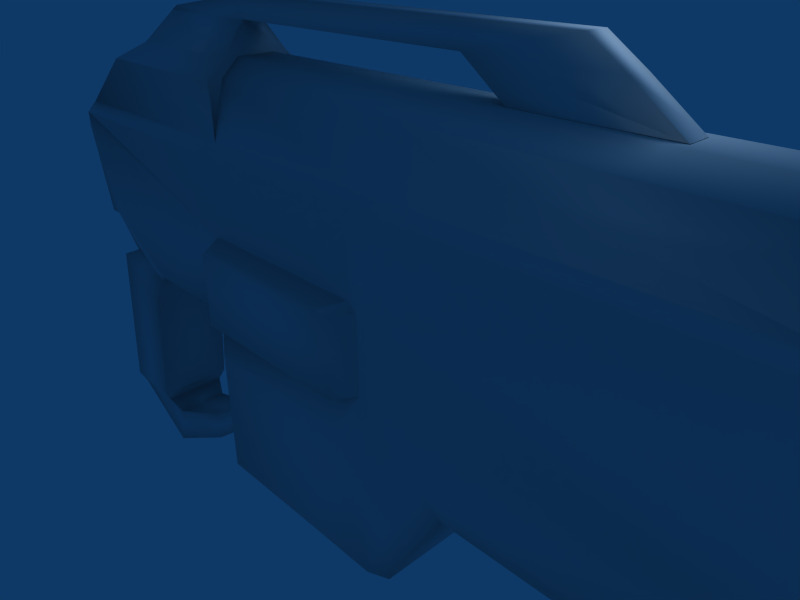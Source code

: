 # Source: newblaster.blend  (saved by Blender 2.49.0; exported with 4.5.12 LTS)
import bpy
from mathutils import Matrix  # noqa: F401  (used for matrix-valued properties, if any)

bpy.ops.wm.read_factory_settings(use_empty=True)
scene = bpy.context.scene
scene.name = 'Scene'

# ---- collections
col_collection_1 = bpy.data.collections.new('Collection 1'); scene.collection.children.link(col_collection_1)

# ---- materials (node trees are filled in below, after node groups)
mat_material = bpy.data.materials.new('Material')
mat_material.alpha_threshold = 0.0
mat_material.roughness = 0.5
mat_material.line_color = (0.0, 0.0, 0.0, 1.0)

# ---- material node trees

# ---- world
world_world = bpy.data.worlds.new('World'); scene.world = world_world
world_world.color = (0.05656, 0.2208, 0.4)
world_world.use_sun_shadow = False
world_world.sun_shadow_jitter_overblur = 0.0
world_world.cycles.sampling_method = 'MANUAL'
world_world.cycles.sample_map_resolution = 256

# ---- cameras
cam_camera = bpy.data.cameras.new('Camera')
cam_camera.passepartout_alpha = 0.2
cam_camera.clip_end = 100.0
cam_camera.lens = 35.0
cam_camera.ortho_scale = 7.314
cam_camera.show_passepartout = False
cam_camera.show_safe_areas = True
cam_camera.dof.focus_distance = 0.0
cam_camera.dof.aperture_fstop = 128.0

# ---- lights
light_spot = bpy.data.lights.new('Spot', 'POINT')
light_spot.transmission_factor = 0.0
light_spot.cutoff_distance = 30.0
light_spot.energy = 100.0
light_spot.shadow_buffer_clip_start = 1.001
light_spot.shadow_soft_size = 1.0
light_spot.shadow_maximum_resolution = 0.006
light_spot.use_absolute_resolution = True
light_spot.cycles.use_multiple_importance_sampling = False

# ---- meshes
me_cube_001 = bpy.data.meshes.new('Cube.001')
me_cube_001.from_pydata([(-6.546, -0.7239, 2.396), (-6.546, 0.7725, 2.396), (-5.493, -0.7239, 3.18), (-5.493, 0.7725, 3.18)], [], [(1, 0, 2, 3)])
me_cube_001.polygons.foreach_set('use_smooth', [True] * 1)
_uv = me_cube_001.uv_layers.new(name='UVTex')
_uv.uv.foreach_set('vector', [1.0, 1.0, 1.0, 0.0, 0.0, 0.0, 0.0, 1.0])
me_cube_001.materials.append(mat_material)
me_cube_001.use_remesh_preserve_volume = False
me_cube_001.use_remesh_preserve_attributes = False
me_cube_001.use_mirror_vertex_groups = False
me_cube_001.update()
me_cube = bpy.data.meshes.new('Cube')
me_cube.from_pydata([(8.371, 1.024, 0.1951), (6.371, 1.024, -0.4349), (6.371, -0.9757, -0.4349), (8.371, -0.9757, 0.1951), (8.371, 1.024, 2.195), (6.371, 1.024, 2.195), (6.371, -0.9757, 2.195), (8.371, -0.9757, 2.195), (8.371, -0.8117, 2.366), (6.371, -0.8117, 2.366), (6.371, 0.8603, 2.366), (8.371, 0.8603, 2.366), (6.371, 1.024, -1.354), (6.371, -0.9757, -1.354), (6.135, -0.9757, -1.603), (6.135, 1.024, -1.603), (2.237, 1.024, -1.603), (2.237, -0.9757, -1.603), (0.7279, -0.9757, -0.4267), (0.7279, 1.024, -0.4267), (0.7279, 1.024, 0.825), (0.7279, -0.9757, 0.825), (0.5573, -0.9757, 0.9431), (0.5573, 1.024, 0.9431), (-2.501, -0.9757, 0.9431), (-2.501, 1.024, 0.9431), (-2.658, -0.9757, 0.825), (-2.658, 1.024, 0.825), (-2.658, 1.024, -0.4255), (-2.658, -0.9757, -0.4255), (-4.632, 1.024, -0.4255), (-4.632, -0.9757, -0.4255), (-6.047, -0.9757, 0.419), (-6.047, 1.024, 0.419), (-6.276, 1.024, 0.419), (-6.276, -0.9757, 0.419), (-6.618, -0.9757, 1.948), (-6.618, 1.024, 1.948), (-6.618, -0.9757, 2.199), (1.874, 1.024, -1.328), (1.874, -0.9757, -1.328), (6.371, 1.024, 0.8801), (8.371, 1.024, 1.195), (6.371, -0.9757, 0.8801), (8.371, -0.9757, 1.195), (0.7842, -0.9757, 2.195), (0.7842, -0.8117, 2.366), (0.7842, 1.024, 2.195), (0.7842, 0.8603, 2.366), (0.5858, -0.9757, 2.195), (0.5858, -0.8117, 2.366), (0.5858, 0.8603, 2.366), (0.5858, 1.024, 2.195), (-2.55, -0.9757, 2.195), (-2.55, -0.8117, 2.366), (-2.55, 0.8603, 2.366), (-2.55, 1.024, 2.195), (-6.619, -0.9757, 2.195), (-6.619, -0.8117, 2.366), (-6.618, 1.024, 2.197), (-6.619, 0.8603, 2.366), (0.4946, -1.327, -0.4248), (0.4946, -1.327, 0.773), (0.3475, -1.327, 0.8749), (-2.29, -1.327, 0.8749), (-2.425, -1.327, 0.773), (-2.425, -1.327, -0.4238), (0.4358, 2.126, -0.429), (0.4358, 2.126, 0.7599), (0.2946, 2.126, 0.8577), (-2.236, 2.126, 0.8577), (-2.367, 2.126, 0.7599), (-2.367, 2.126, -0.428), (0.2845, 2.219, 0.6349), (0.2845, 2.219, -0.4258), (0.1585, 2.219, 0.7221), (-2.099, 2.219, 0.7221), (-2.216, 2.219, 0.6349), (-2.216, 2.219, -0.4249), (0.1984, 2.219, 0.5672), (0.1984, 2.219, -0.4206), (0.0811, 2.219, 0.6485), (-2.022, 2.219, 0.6485), (-2.13, 2.219, 0.5672), (-2.13, 2.219, -0.4197), (-2.55, 0.6285, 3.249), (-2.55, -0.5799, 3.249), (0.5858, 0.6285, 3.249), (0.5858, -0.5799, 3.249), (0.7842, 0.6285, 3.249), (0.7842, -0.5799, 3.249), (5.921, 0.6285, 3.253), (5.921, -0.5799, 3.253), (5.682, -0.2839, 3.518), (5.682, 0.3325, 3.518), (0.7842, -0.2839, 3.523), (0.7842, 0.3325, 3.523), (0.5858, -0.2839, 3.523), (0.5858, 0.3325, 3.523), (-2.55, -0.2839, 3.523), (-2.55, 0.3325, 3.523), (-5.443, -0.8117, 3.242), (-5.443, 0.8603, 3.242), (-2.55, 0.8603, 3.242), (-2.55, -0.8117, 3.242), (-2.55, -0.5096, 3.53), (-2.55, 0.5582, 3.53), (-4.889, 0.5582, 3.53), (-4.889, -0.5096, 3.53), (-4.556, -0.1433, 4.014), (-4.556, 0.1919, 4.014), (-2.55, 0.1919, 4.014), (-2.55, -0.1433, 4.014), (-2.55, -0.1433, 4.359), (-2.55, 0.1919, 4.359), (-4.414, 0.1919, 4.087), (-4.414, -0.1433, 4.087), (1.644, 0.1919, 4.359), (1.644, -0.1433, 4.359), (1.644, -0.1433, 4.014), (1.644, 0.1919, 4.014), (3.71, 0.1919, 4.014), (3.71, -0.1433, 4.014), (3.209, -0.1433, 4.359), (3.209, 0.1919, 4.359), (4.366, -0.1433, 3.523), (4.366, 0.1919, 3.523), (2.3, 0.1919, 3.523), (2.3, -0.1433, 3.523), (0.4965, 1.324, -0.9158), (-2.239, 1.324, -0.9146), (0.4965, -1.275, -0.9158), (-2.239, -1.275, -0.9146), (1.643, -1.275, -1.817), (2.006, -1.275, -2.092), (1.643, 1.324, -1.817), (2.006, 1.324, -2.092), (1.585, 1.324, -2.873), (1.119, 1.324, -3.077), (1.585, -1.275, -2.873), (1.119, -1.275, -3.077), (-2.254, -1.275, -3.065), (-0.07809, -1.275, -3.066), (-2.254, 1.324, -3.065), (-0.0781, 1.324, -3.066), (-0.07916, 0.9582, -3.317), (-2.255, 0.9582, -3.316), (-0.07916, -0.9096, -3.317), (-2.255, -0.9096, -3.316), (1.118, -0.9096, -3.329), (1.118, 0.9582, -3.329), (-5.722, 0.5491, -1.054), (-6.586, 0.5491, -0.6111), (-6.586, -0.5004, -0.6111), (-5.722, -0.5004, -1.054), (-5.708, 0.7269, -1.316), (-5.708, -0.6783, -1.316), (-6.823, -0.6783, -0.7229), (-6.823, 0.7269, -0.7229), (-6.033, 0.7269, -3.702), (-7.236, 0.7269, -3.701), (-7.236, -0.6783, -3.701), (-6.033, -0.6783, -3.702), (-6.033, -0.6783, -3.702), (-6.033, 0.7269, -3.702), (-7.236, -0.6783, -3.701), (-7.236, 0.7269, -3.701), (-6.116, 0.624, -3.914), (-7.149, 0.624, -3.911), (-7.149, -0.5754, -3.911), (-6.116, -0.5754, -3.914), (-5.866, -0.4702, -4.157), (-5.866, 0.5188, -4.157), (-6.032, -0.4702, -4.955), (-6.032, 0.5188, -4.955), (-4.582, 0.372, -4.242), (-4.582, -0.3234, -4.242), (-4.58, 0.372, -3.669), (-4.58, -0.3234, -3.669), (-2.875, 0.372, -2.386), (-2.876, 0.372, -2.959), (-2.876, -0.3234, -2.959), (-2.875, -0.3234, -2.386), (-2.256, 0.372, -2.386), (-2.258, 0.372, -2.959), (-2.258, -0.3234, -2.959), (-2.256, -0.3234, -2.386), (-5.493, 0.7725, 3.18), (-5.493, -0.7239, 3.18), (-6.546, 0.7725, 2.396), (-6.546, -0.7239, 2.396), (-6.506, -0.7239, 2.343), (-6.506, 0.7725, 2.343), (-5.454, -0.7239, 3.127), (-5.454, 0.7725, 3.127), (9.029, -0.2504, 0.4527), (9.029, -0.4528, 0.2502), (9.029, -0.527, -0.0264), (9.029, -0.4528, -0.303), (9.029, -0.2504, -0.5054), (9.029, 0.02621, -0.5796), (9.029, 0.3028, -0.5054), (9.029, 0.5053, -0.303), (9.029, 0.5794, -0.0264), (9.029, 0.5053, 0.2502), (9.029, 0.3028, 0.4527), (9.029, 0.02621, 0.5268), (6.321, -0.2504, 0.4527), (6.321, -0.4528, 0.2502), (6.321, -0.527, -0.0264), (6.321, -0.4528, -0.303), (6.321, -0.2504, -0.5054), (6.321, 0.02621, -0.5796), (6.321, 0.3028, -0.5054), (6.321, 0.5053, -0.303), (6.321, 0.5794, -0.0264), (6.321, 0.5053, 0.2502), (6.321, 0.3028, 0.4527), (6.321, 0.02621, 0.5268), (-4.184, -0.1113, -0.4303), (-4.184, -0.1113, -0.7134), (-3.901, -0.1113, -0.7134), (-3.901, -0.1113, -0.4303), (-4.184, 0.1718, -0.4303), (-4.184, 0.1718, -0.7134), (-3.901, 0.1718, -0.7134), (-3.901, 0.1718, -0.4303), (-3.72, 0.1121, -1.193), (-3.864, 0.1121, -1.269), (-3.72, -0.05159, -1.193), (-3.864, -0.05159, -1.269), (-1.97, 5.622, -0.3171), (-1.878, 5.622, 0.591), (-1.97, 5.622, 0.522), (-0.2517, 5.556, 0.591), (-0.1519, 5.556, 0.522), (-0.1519, 5.556, -0.3178), (-2.13, 5.447, -0.4197), (-2.022, 5.447, 0.6485), (-2.13, 5.447, 0.5672), (-2.13, 5.032, -0.4197), (-2.13, 5.032, 0.5672), (-2.022, 5.032, 0.6485), (-2.13, 4.808, -0.4197), (-2.022, 4.808, 0.6485), (-2.13, 4.808, 0.5672), (-2.13, 4.04, -0.4197), (-2.13, 4.04, 0.5672), (-2.022, 4.04, 0.6485), (-0.1087, 5.369, 0.6485), (0.008577, 5.369, 0.5672), (0.008577, 5.369, -0.4206), (-0.1087, 4.998, 0.6485), (0.008577, 4.998, 0.5672), (0.008577, 4.998, -0.4206), (-0.2296, 4.73, 0.6485), (-0.1122, 4.73, -0.4206), (-0.1122, 4.73, 0.5672), (-0.2296, 4.031, 0.6485), (-0.1122, 4.031, 0.5672), (-0.1122, 4.031, -0.4206), (-2.13, 3.634, -0.4197), (-2.13, 3.634, 0.5672), (-2.022, 3.634, 0.6485), (0.0811, 3.634, 0.6485), (0.1984, 3.634, -0.4206), (0.1984, 3.634, 0.5672), (-2.13, 2.219, -0.4197), (-2.13, 2.219, 0.5672), (-2.022, 2.219, 0.6485), (0.0811, 2.219, 0.6485), (0.1984, 2.219, -0.4206), (0.1984, 2.219, 0.5672)], [], [(0, 3, 2, 1), (7, 8, 9, 6), (4, 11, 8, 7), (5, 10, 11, 4), (11, 10, 9, 8), (1, 2, 13, 12), (12, 13, 14, 15), (15, 14, 17, 16), (28, 29, 31, 30), (33, 32, 35, 34), (34, 35, 36, 37), (37, 36, 38, 59), (12, 15, 16, 39), (13, 40, 17, 14), (1, 12, 39, 19), (2, 18, 40, 13), (42, 0, 1, 41), (5, 4, 42, 41), (1, 19, 20, 41), (0, 42, 44, 3), (6, 43, 44, 7), (2, 3, 44, 43), (42, 4, 7, 44), (2, 43, 21, 18), (27, 28, 30, 33), (33, 34, 37), (27, 33, 37), (25, 27, 37, 59), (26, 32, 31, 29), (32, 36, 35), (26, 36, 32), (24, 38, 36, 26), (9, 46, 45, 6), (5, 47, 48, 10), (46, 50, 49, 45), (47, 52, 51, 48), (50, 54, 53, 49), (52, 56, 55, 51), (54, 58, 57, 53), (56, 59, 60, 55), (5, 41, 20, 47), (20, 23, 52, 47), (23, 25, 56, 52), (25, 59, 56), (38, 58, 60, 59), (6, 45, 21, 43), (21, 45, 49, 22), (22, 49, 53, 24), (24, 53, 57), (18, 21, 62, 61), (22, 63, 62, 21), (24, 64, 63, 22), (24, 26, 65, 64), (26, 29, 66, 65), (62, 63, 64, 65), (61, 62, 65, 66), (20, 19, 67, 68), (20, 68, 69, 23), (23, 69, 70, 25), (27, 25, 70, 71), (28, 27, 71, 72), (68, 67, 74, 73), (68, 73, 75, 69), (69, 75, 76, 70), (71, 70, 76, 77), (72, 71, 77, 78), (73, 74, 80, 79), (73, 79, 81, 75), (75, 81, 82, 76), (77, 76, 82, 83), (78, 77, 83, 84), (18, 61, 66, 29), (19, 28, 72, 67), (72, 78, 84), (67, 80, 74), (67, 72, 84, 80), (54, 86, 85, 55), (55, 85, 87, 51), (50, 88, 86, 54), (51, 87, 89, 48), (46, 90, 88, 50), (48, 89, 91, 10), (9, 92, 90, 46), (10, 91, 92, 9), (91, 94, 93, 92), (92, 93, 95, 90), (89, 96, 94, 91), (90, 95, 97, 88), (87, 98, 96, 89), (88, 97, 99, 86), (85, 100, 98, 87), (86, 99, 100, 85), (94, 96, 95, 93), (96, 98, 97, 95), (98, 100, 99, 97), (60, 102, 103, 55), (54, 104, 101, 58), (55, 103, 104, 54), (103, 106, 105, 104), (104, 105, 108, 101), (102, 107, 106, 103), (101, 108, 107, 102), (108, 109, 110, 107), (107, 110, 111, 106), (105, 112, 109, 108), (106, 111, 112, 105), (112, 113, 116, 109), (110, 115, 114, 111), (109, 116, 115, 110), (114, 115, 116, 113), (114, 117, 120, 111), (113, 118, 117, 114), (112, 119, 118, 113), (111, 120, 119, 112), (119, 122, 123, 118), (118, 123, 124, 117), (117, 124, 121, 120), (121, 124, 123, 122), (121, 126, 127, 120), (122, 125, 126, 121), (119, 128, 125, 122), (120, 127, 128, 119), (19, 129, 130, 28), (29, 132, 131, 18), (18, 131, 133, 40), (40, 133, 134, 17), (39, 135, 129, 19), (16, 136, 135, 39), (28, 130, 132, 29), (17, 134, 136, 16), (134, 139, 137, 136), (130, 143, 141, 132), (136, 137, 138, 135), (135, 138, 144, 129), (133, 140, 139, 134), (131, 142, 140, 133), (132, 141, 142, 131), (129, 144, 143, 130), (137, 139, 140, 138), (140, 149, 150, 138), (144, 145, 146, 143), (141, 148, 147, 142), (142, 147, 149, 140), (138, 150, 145, 144), (143, 146, 148, 141), (147, 148, 146, 145), (145, 150, 149, 147), (33, 30, 151, 152), (32, 33, 152, 153), (31, 32, 153, 154), (30, 31, 154, 151), (151, 154, 156, 155), (154, 153, 157, 156), (153, 152, 158, 157), (152, 151, 155, 158), (158, 155, 159, 160), (157, 158, 160, 161), (156, 157, 161, 162), (155, 156, 162, 159), (166, 164, 167, 168), (165, 166, 168, 169), (163, 165, 169, 170), (164, 163, 170, 167), (167, 170, 171, 172), (170, 169, 173, 171), (169, 168, 174, 173), (168, 167, 172, 174), (174, 172, 177, 175), (173, 174, 175, 176), (171, 173, 176, 178), (172, 171, 178, 177), (175, 177, 179, 180), (176, 175, 180, 181), (178, 176, 181, 182), (177, 178, 182, 179), (180, 179, 183, 184), (181, 180, 184, 185), (182, 181, 185, 186), (179, 182, 186, 183), (58, 101, 188, 190), (101, 102, 187, 188), (102, 60, 189, 187), (60, 58, 190, 189), (189, 190, 191, 192), (187, 189, 192, 194), (188, 187, 194, 193), (190, 188, 193, 191), (191, 193, 194, 192), (195, 207, 208, 196), (196, 208, 209, 197), (197, 209, 210, 198), (198, 210, 211, 199), (199, 211, 212, 200), (200, 212, 213, 201), (201, 213, 214, 202), (202, 214, 215, 203), (203, 215, 216, 204), (204, 216, 217, 205), (205, 217, 218, 206), (206, 218, 207, 195), (202, 203, 204), (201, 202, 204, 205), (200, 201, 205, 206), (195, 199, 200, 206), (195, 196, 198, 199), (196, 197, 198), (221, 222, 219, 220), (223, 226, 225, 224), (219, 223, 224, 220), (221, 225, 226, 222), (225, 221, 229, 227), (220, 224, 228, 230), (224, 225, 227, 228), (221, 220, 230, 229), (230, 228, 227, 229), (236, 231, 233, 235), (235, 233, 232, 234), (251, 237, 231, 236), (249, 234, 232, 238), (237, 239, 233, 231), (239, 238, 232, 233), (250, 235, 234, 249), (250, 251, 236, 235), (254, 240, 237, 251), (256, 243, 240, 254), (260, 246, 243, 256), (265, 261, 246, 260), (252, 249, 238, 242), (255, 252, 242, 244), (258, 255, 244, 248), (264, 258, 248, 263), (240, 241, 239, 237), (241, 242, 238, 239), (243, 245, 241, 240), (245, 244, 242, 241), (246, 247, 245, 243), (247, 248, 244, 245), (261, 262, 247, 246), (262, 263, 248, 247), (253, 250, 249, 252), (253, 254, 251, 250), (257, 253, 252, 255), (257, 256, 254, 253), (259, 257, 255, 258), (259, 260, 256, 257), (266, 259, 258, 264), (266, 265, 260, 259), (267, 261, 265, 271), (267, 268, 262, 261), (268, 269, 263, 262), (270, 264, 263, 269), (272, 266, 264, 270), (272, 271, 265, 266)])
me_cube.polygons.foreach_set('use_smooth', [1, 1, 1, 1, 1, 1, 1, 1, 1, 1, 1, 1, 1, 1, 1, 1, 1, 1, 1, 1, 1, 1, 1, 1, 1, 1, 1, 1, 1, 1, 1, 1, 1, 1, 1, 1, 1, 1, 1, 1, 1, 1, 1, 1, 1, 1, 1, 1, 1, 1, 1, 1, 1, 1, 1, 1, 1, 1, 1, 1, 1, 1, 1, 1, 1, 1, 1, 1, 1, 1, 1, 1, 1, 1, 1, 1, 1, 1, 1, 1, 1, 1, 1, 1, 1, 1, 1, 1, 1, 1, 1, 1, 1, 1, 1, 1, 1, 1, 1, 1, 1, 1, 1, 1, 1, 1, 1, 1, 1, 1, 1, 1, 1, 1, 1, 1, 1, 1, 1, 1, 1, 1, 1, 1, 1, 1, 1, 1, 1, 1, 1, 1, 1, 1, 1, 1, 1, 1, 1, 1, 1, 1, 1, 1, 1, 1, 1, 1, 1, 1, 1, 1, 1, 1, 1, 1, 1, 1, 1, 1, 1, 1, 1, 1, 1, 1, 1, 1, 1, 1, 1, 1, 1, 1, 1, 1, 1, 1, 1, 1, 1, 1, 1, 1, 1, 1, 1, 1, 1, 1, 1, 1, 1, 1, 1, 1, 1, 1, 1, 1, 1, 1, 1, 1, 1, 1, 0, 0, 0, 0, 0, 0, 0, 0, 0, 1, 1, 1, 1, 1, 1, 1, 1, 1, 1, 1, 1, 1, 1, 1, 1, 1, 1, 1, 1, 1, 1, 1, 1, 1, 1, 1, 1, 1, 1, 1, 1, 1, 1, 1, 1, 1, 1])
_uv = me_cube.uv_layers.new(name='UVTex')
_uv.uv.foreach_set('vector', [0.9756, 0.495, 0.9756, 0.4141, 0.8908, 0.4141, 0.8908, 0.495, 0.9879, 0.9487, 0.9879, 0.9718, 0.8583, 0.9718, 0.8583, 0.9487, 0.7658, 0.6633, 0.7827, 0.6809, 0.901, 0.6804, 0.912, 0.6633, 0.8583, 0.9487, 0.8583, 0.9718, 0.9879, 0.9718, 0.9879, 0.9487, 0.9168, 0.5314, 0.9168, 0.6269, 0.9966, 0.6269, 0.9966, 0.5314, 0.8908, 0.495, 0.8908, 0.4141, 0.8537, 0.4141, 0.8537, 0.495, 0.8537, 0.495, 0.8537, 0.4141, 0.8398, 0.4141, 0.8398, 0.495, 0.8398, 0.495, 0.8398, 0.4141, 0.6822, 0.4141, 0.6822, 0.495, 0.3589, 0.4955, 0.3589, 0.4147, 0.2791, 0.4147, 0.2791, 0.4955, 0.4591, 0.4216, 0.3782, 0.4216, 0.3784, 0.4322, 0.4593, 0.4322, 0.181, 0.4801, 0.02882, 0.4802, 0.02888, 0.5995, 0.181, 0.5994, 0.181, 0.5994, 0.02888, 0.5995, 0.02875, 0.6195, 0.1809, 0.6194, 0.8583, 0.7186, 0.843, 0.7025, 0.5903, 0.7025, 0.5668, 0.7203, 0.8583, 0.7186, 0.5668, 0.7203, 0.5903, 0.7025, 0.843, 0.7025, 0.8583, 0.7782, 0.8583, 0.7186, 0.5668, 0.7203, 0.4925, 0.7787, 0.8583, 0.7782, 0.4925, 0.7787, 0.5668, 0.7203, 0.8583, 0.7186, 0.9879, 0.8838, 0.9879, 0.819, 0.8583, 0.7782, 0.8583, 0.8634, 0.8583, 0.9487, 0.9879, 0.9487, 0.9879, 0.8838, 0.8583, 0.8634, 0.8583, 0.7782, 0.4925, 0.7787, 0.4925, 0.8598, 0.8583, 0.8634, 0.7658, 0.5171, 0.7658, 0.5902, 0.912, 0.5902, 0.912, 0.5171, 0.8583, 0.9487, 0.8583, 0.8634, 0.9879, 0.8838, 0.9879, 0.9487, 0.8583, 0.7782, 0.9879, 0.819, 0.9879, 0.8838, 0.8583, 0.8634, 0.7658, 0.5902, 0.7658, 0.6633, 0.912, 0.6633, 0.912, 0.5902, 0.8583, 0.7782, 0.8583, 0.8634, 0.4925, 0.8598, 0.4925, 0.7787, 0.273, 0.8598, 0.273, 0.7788, 0.145, 0.7788, 0.05325, 0.8335, 0.05325, 0.8335, 0.03845, 0.8335, 0.01626, 0.9327, 0.273, 0.8598, 0.05325, 0.8335, 0.01626, 0.9327, 0.2832, 0.8675, 0.273, 0.8598, 0.01626, 0.9327, 0.01624, 0.9488, 0.273, 0.8598, 0.05325, 0.8335, 0.145, 0.7788, 0.273, 0.7788, 0.05325, 0.8335, 0.01626, 0.9327, 0.03845, 0.8335, 0.273, 0.8598, 0.01626, 0.9327, 0.05325, 0.8335, 0.2832, 0.8675, 0.01626, 0.9489, 0.01626, 0.9327, 0.273, 0.8598, 0.8583, 0.9718, 0.4961, 0.9718, 0.4961, 0.9487, 0.8583, 0.9487, 0.8583, 0.9487, 0.4961, 0.9487, 0.4961, 0.9718, 0.8583, 0.9718, 0.4961, 0.9718, 0.4832, 0.9718, 0.4832, 0.9487, 0.4961, 0.9487, 0.4961, 0.9487, 0.4832, 0.9487, 0.4832, 0.9718, 0.4961, 0.9718, 0.4832, 0.9718, 0.28, 0.9718, 0.28, 0.9487, 0.4832, 0.9487, 0.4832, 0.9487, 0.28, 0.9487, 0.28, 0.9718, 0.4832, 0.9718, 0.28, 0.9718, 0.01621, 0.9718, 0.01621, 0.9487, 0.28, 0.9487, 0.28, 0.9487, 0.01624, 0.9488, 0.01621, 0.9718, 0.28, 0.9718, 0.8583, 0.9487, 0.8583, 0.8634, 0.4925, 0.8598, 0.4961, 0.9487, 0.4925, 0.8598, 0.4814, 0.8675, 0.4832, 0.9487, 0.4961, 0.9487, 0.4814, 0.8675, 0.2832, 0.8675, 0.28, 0.9487, 0.4832, 0.9487, 0.2832, 0.8675, 0.01624, 0.9488, 0.28, 0.9487, 0.02875, 0.6195, 0.04605, 0.6385, 0.1678, 0.6377, 0.1809, 0.6194, 0.8583, 0.9487, 0.4961, 0.9487, 0.4925, 0.8598, 0.8583, 0.8634, 0.4925, 0.8598, 0.4961, 0.9487, 0.4832, 0.9487, 0.4814, 0.8675, 0.4814, 0.8675, 0.4832, 0.9487, 0.28, 0.9487, 0.2832, 0.8675, 0.2832, 0.8675, 0.28, 0.9487, 0.01621, 0.9487, 0.2929, 0.7245, 0.2451, 0.6842, 0.2335, 0.7019, 0.2792, 0.7405, 0.2349, 0.6822, 0.2247, 0.7003, 0.2335, 0.7019, 0.2451, 0.6842, 0.08658, 0.6809, 0.09714, 0.6992, 0.2247, 0.7003, 0.2349, 0.6822, 0.08658, 0.6809, 0.0768, 0.683, 0.08871, 0.701, 0.09714, 0.6992, 0.0768, 0.683, 0.02855, 0.7243, 0.04252, 0.7405, 0.08871, 0.701, 0.4814, 0.8507, 0.4714, 0.8576, 0.2923, 0.8576, 0.283, 0.8507, 0.4814, 0.7693, 0.4814, 0.8507, 0.283, 0.8507, 0.283, 0.7694, 0.472, 0.6104, 0.5384, 0.5882, 0.5184, 0.5277, 0.4553, 0.5487, 0.472, 0.6104, 0.4553, 0.5487, 0.4457, 0.5495, 0.4604, 0.6114, 0.4604, 0.6114, 0.4457, 0.5495, 0.304, 0.5495, 0.2893, 0.6113, 0.2783, 0.6103, 0.2893, 0.6113, 0.304, 0.5495, 0.295, 0.5487, 0.2119, 0.5882, 0.2783, 0.6103, 0.295, 0.5487, 0.2319, 0.5277, 0.5299, 0.7289, 0.5299, 0.6341, 0.5178, 0.6343, 0.5178, 0.719, 0.5299, 0.7289, 0.5178, 0.719, 0.5077, 0.7259, 0.5186, 0.7367, 0.5186, 0.7367, 0.5077, 0.7259, 0.3276, 0.7259, 0.3167, 0.7367, 0.3063, 0.7289, 0.3167, 0.7367, 0.3276, 0.7259, 0.3183, 0.719, 0.3063, 0.6342, 0.3063, 0.7289, 0.3183, 0.719, 0.3183, 0.6344, 0.5178, 0.719, 0.5178, 0.6343, 0.5109, 0.6348, 0.5109, 0.7136, 0.5178, 0.719, 0.5109, 0.7136, 0.5016, 0.72, 0.5077, 0.7259, 0.5077, 0.7259, 0.5016, 0.72, 0.3338, 0.72, 0.3276, 0.7259, 0.3183, 0.719, 0.3276, 0.7259, 0.3338, 0.72, 0.3252, 0.7136, 0.3183, 0.6344, 0.3183, 0.719, 0.3252, 0.7136, 0.3252, 0.6348, 0.5781, 0.5107, 0.5578, 0.5242, 0.558, 0.6663, 0.5781, 0.6773, 0.6766, 0.5107, 0.6766, 0.6773, 0.7307, 0.6629, 0.7307, 0.525, 0.7307, 0.6629, 0.7496, 0.6382, 0.7511, 0.6232, 0.7307, 0.525, 0.7472, 0.5377, 0.7436, 0.5317, 0.7307, 0.525, 0.7307, 0.6629, 0.7511, 0.6232, 0.7472, 0.5377, 0.6041, 0.002212, 0.5539, 0.01553, 0.5541, 0.0843, 0.6043, 0.09737, 0.5953, 0.1311, 0.5953, 0.1894, 0.3882, 0.1894, 0.3882, 0.1311, 0.3882, 0.1311, 0.3882, 0.1894, 0.5953, 0.1894, 0.5953, 0.1311, 0.3882, 0.1311, 0.3882, 0.1894, 0.3751, 0.1894, 0.3751, 0.1311, 0.3751, 0.1311, 0.3751, 0.1894, 0.3882, 0.1894, 0.3882, 0.1311, 0.3751, 0.1311, 0.3751, 0.1894, 0.03579, 0.1897, 0.006045, 0.1311, 0.006045, 0.1311, 0.03579, 0.1897, 0.3751, 0.1894, 0.3751, 0.1311, 0.005163, 0.09737, 0.06178, 0.08403, 0.0616, 0.01526, 0.004923, 0.002211, 0.06178, 0.08403, 0.08202, 0.06713, 0.08193, 0.03206, 0.0616, 0.01526, 0.03579, 0.1897, 0.05154, 0.2072, 0.3751, 0.2075, 0.3751, 0.1894, 0.3751, 0.1894, 0.3751, 0.2075, 0.05154, 0.2072, 0.03579, 0.1897, 0.3751, 0.1894, 0.3751, 0.2075, 0.3882, 0.2075, 0.3882, 0.1894, 0.3882, 0.1894, 0.3882, 0.2075, 0.3751, 0.2075, 0.3751, 0.1894, 0.3882, 0.1894, 0.3882, 0.2075, 0.5953, 0.2075, 0.5953, 0.1894, 0.5953, 0.1894, 0.5953, 0.2075, 0.3882, 0.2075, 0.3882, 0.1894, 0.5539, 0.01553, 0.5383, 0.03241, 0.5384, 0.06749, 0.5541, 0.0843, 0.08202, 0.06713, 0.3487, 0.06796, 0.3486, 0.03288, 0.08193, 0.03206, 0.3487, 0.06796, 0.3599, 0.06793, 0.3599, 0.03285, 0.3486, 0.03288, 0.3599, 0.06793, 0.5384, 0.06749, 0.5383, 0.03241, 0.3599, 0.03285, 0.9811, 0.2524, 0.9016, 0.3117, 0.7058, 0.3117, 0.7058, 0.2524, 0.7058, 0.2524, 0.7058, 0.3117, 0.9016, 0.3117, 0.9811, 0.2524, 0.6946, 0.253, 0.6406, 0.253, 0.6406, 0.3559, 0.6946, 0.3559, 0.6406, 0.253, 0.6229, 0.2716, 0.6229, 0.3373, 0.6406, 0.3559, 0.7058, 0.3117, 0.7058, 0.3312, 0.864, 0.3312, 0.9016, 0.3117, 0.9016, 0.3117, 0.864, 0.3312, 0.7058, 0.3312, 0.7058, 0.3117, 0.9281, 0.2355, 0.9056, 0.2246, 0.9056, 0.1862, 0.9281, 0.1753, 0.9056, 0.2246, 0.8844, 0.2114, 0.8844, 0.1994, 0.9056, 0.1862, 0.864, 0.3312, 0.8415, 0.364, 0.7058, 0.364, 0.7058, 0.3312, 0.7058, 0.3312, 0.7058, 0.364, 0.8415, 0.364, 0.864, 0.3312, 0.6229, 0.2716, 0.5931, 0.2941, 0.5931, 0.3147, 0.6229, 0.3373, 0.7058, 0.364, 0.7058, 0.3873, 0.8319, 0.3689, 0.8415, 0.364, 0.8415, 0.364, 0.8319, 0.3689, 0.7058, 0.3873, 0.7058, 0.364, 0.8844, 0.2114, 0.8787, 0.2114, 0.8787, 0.1994, 0.8844, 0.1994, 0.8109, 0.1994, 0.8787, 0.1994, 0.8787, 0.2114, 0.8109, 0.2114, 0.7058, 0.3873, 0.4219, 0.3873, 0.4219, 0.364, 0.7058, 0.364, 0.8109, 0.2114, 0.7189, 0.2113, 0.7189, 0.1992, 0.8109, 0.1994, 0.7058, 0.364, 0.4219, 0.364, 0.4219, 0.3873, 0.7058, 0.3873, 0.5931, 0.2941, 0.4359, 0.2938, 0.4359, 0.3145, 0.5931, 0.3147, 0.4219, 0.364, 0.2821, 0.364, 0.316, 0.3873, 0.4219, 0.3873, 0.7189, 0.2113, 0.6625, 0.2113, 0.6626, 0.1992, 0.7189, 0.1992, 0.4219, 0.3873, 0.316, 0.3873, 0.2821, 0.364, 0.4219, 0.364, 0.6407, 0.1992, 0.6626, 0.1992, 0.6625, 0.2113, 0.6407, 0.2113, 0.2821, 0.364, 0.2377, 0.3308, 0.3775, 0.3308, 0.4219, 0.364, 0.6407, 0.2113, 0.6112, 0.2113, 0.6112, 0.1992, 0.6407, 0.1992, 0.4219, 0.364, 0.3775, 0.3308, 0.2377, 0.3308, 0.2821, 0.364, 0.4359, 0.2938, 0.3854, 0.2938, 0.3854, 0.3145, 0.4359, 0.3145, 0.6821, 0.1469, 0.6929, 0.124, 0.8212, 0.1241, 0.8408, 0.147, 0.8408, 0.147, 0.8211, 0.1241, 0.6929, 0.124, 0.6821, 0.1469, 0.6821, 0.1469, 0.6929, 0.124, 0.6392, 0.08177, 0.6284, 0.1047, 0.6284, 0.1047, 0.6392, 0.08177, 0.6222, 0.06889, 0.6114, 0.09181, 0.6284, 0.1047, 0.6392, 0.08177, 0.6929, 0.124, 0.6821, 0.1469, 0.6114, 0.09181, 0.6222, 0.06889, 0.6392, 0.08177, 0.6284, 0.1047, 0.8467, 0.02829, 0.8689, 0.01796, 0.8689, 0.1077, 0.8467, 0.09734, 0.3806, 0.2222, 0.3964, 0.2135, 0.3964, 0.2893, 0.3806, 0.2806, 0.3964, 0.2135, 0.4223, 0.2135, 0.4223, 0.2893, 0.3964, 0.2893, 0.8689, 0.01796, 0.9432, 0.01796, 0.9432, 0.1077, 0.8689, 0.1077, 0.6222, 0.06889, 0.6419, 0.0323, 0.6636, 0.02275, 0.6392, 0.08177, 0.6392, 0.08177, 0.6636, 0.02275, 0.72, 0.0233, 0.6929, 0.124, 0.6392, 0.08177, 0.6636, 0.02275, 0.6419, 0.0323, 0.6222, 0.06889, 0.6929, 0.124, 0.72, 0.0233, 0.6636, 0.02275, 0.6392, 0.08177, 0.8211, 0.1241, 0.8219, 0.02338, 0.72, 0.0233, 0.6929, 0.124, 0.6929, 0.124, 0.72, 0.0233, 0.8219, 0.02338, 0.8212, 0.1241, 0.4223, 0.2893, 0.4223, 0.2135, 0.4372, 0.2135, 0.4372, 0.2893, 0.4372, 0.2135, 0.4455, 0.2237, 0.4457, 0.2769, 0.4372, 0.2893, 0.72, 0.0233, 0.72, 0.01162, 0.8219, 0.01145, 0.8219, 0.02338, 0.8219, 0.01145, 0.8219, 0.02338, 0.72, 0.0233, 0.72, 0.01162, 0.72, 0.01162, 0.72, 0.0233, 0.6636, 0.02275, 0.6638, 0.01101, 0.6636, 0.02275, 0.6638, 0.01101, 0.72, 0.01162, 0.72, 0.0233, 0.9432, 0.01796, 0.9531, 0.03006, 0.9533, 0.09296, 0.9432, 0.1077, 0.4796, 0.2236, 0.5415, 0.2234, 0.5417, 0.2766, 0.4798, 0.2768, 0.4798, 0.2768, 0.4457, 0.2769, 0.4455, 0.2237, 0.4796, 0.2236, 0.2493, 0.6662, 0.1932, 0.6327, 0.2364, 0.6078, 0.2707, 0.6254, 0.2589, 0.5067, 0.1998, 0.5067, 0.2138, 0.473, 0.2448, 0.473, 0.1932, 0.6327, 0.2493, 0.6662, 0.2707, 0.6254, 0.2364, 0.6078, 0.2589, 0.5067, 0.1998, 0.5067, 0.2138, 0.473, 0.2448, 0.473, 0.2448, 0.473, 0.2138, 0.473, 0.2086, 0.4657, 0.2501, 0.4657, 0.9489, 0.227, 0.985, 0.2405, 0.9938, 0.235, 0.9472, 0.2167, 0.2448, 0.473, 0.2138, 0.473, 0.2086, 0.4657, 0.2501, 0.4657, 0.985, 0.2405, 0.9489, 0.227, 0.9472, 0.2167, 0.9938, 0.235, 0.9938, 0.235, 0.9472, 0.2167, 0.949, 0.1212, 0.9964, 0.1158, 0.2501, 0.4657, 0.2086, 0.4657, 0.2086, 0.3913, 0.2501, 0.3913, 0.9472, 0.2167, 0.9938, 0.235, 0.9964, 0.1158, 0.949, 0.1212, 0.2501, 0.4657, 0.2086, 0.4657, 0.2086, 0.3913, 0.2501, 0.3913, 0.9964, 0.1158, 0.949, 0.1212, 0.9513, 0.1125, 0.992, 0.1079, 0.5683, 0.4518, 0.5683, 0.4955, 0.5612, 0.4923, 0.5612, 0.455, 0.949, 0.1212, 0.9964, 0.1158, 0.992, 0.1079, 0.9513, 0.1125, 0.6535, 0.4014, 0.6535, 0.4557, 0.6447, 0.4517, 0.6447, 0.4053, 0.6447, 0.4053, 0.6447, 0.4517, 0.6313, 0.4476, 0.6313, 0.4094, 0.1865, 0.7537, 0.2275, 0.7538, 0.1831, 0.7124, 0.1766, 0.7441, 0.5612, 0.455, 0.5612, 0.4923, 0.5136, 0.489, 0.5136, 0.4582, 0.2275, 0.7538, 0.1865, 0.7537, 0.1766, 0.7441, 0.1831, 0.7124, 0.1831, 0.7124, 0.1766, 0.7441, 0.1256, 0.7634, 0.1256, 0.7407, 0.5136, 0.4582, 0.5136, 0.489, 0.4634, 0.4844, 0.4634, 0.4628, 0.1766, 0.7441, 0.1831, 0.7124, 0.1256, 0.7407, 0.1256, 0.7634, 0.6313, 0.4094, 0.6313, 0.4476, 0.5781, 0.4419, 0.5781, 0.4151, 0.1256, 0.7407, 0.1256, 0.7634, 0.05792, 0.8143, 0.05798, 0.7916, 0.4634, 0.4628, 0.4634, 0.4844, 0.397, 0.4844, 0.397, 0.4628, 0.1256, 0.7634, 0.1256, 0.7407, 0.05798, 0.7916, 0.05792, 0.8143, 0.5781, 0.4151, 0.5781, 0.4419, 0.4956, 0.4419, 0.4956, 0.4151, 0.05798, 0.7916, 0.05792, 0.8143, 0.03338, 0.8143, 0.03344, 0.7916, 0.397, 0.4628, 0.397, 0.4844, 0.3777, 0.4844, 0.3777, 0.4628, 0.05792, 0.8143, 0.05798, 0.7916, 0.03344, 0.7916, 0.03338, 0.8143, 0.4956, 0.4151, 0.4956, 0.4419, 0.4717, 0.4419, 0.4717, 0.4151, 0.3408, 0.2112, 0.3408, 0.3279, 0.3339, 0.3202, 0.3339, 0.2173, 0.3408, 0.3279, 0.2096, 0.3279, 0.2165, 0.3202, 0.3339, 0.3202, 0.2096, 0.3279, 0.2096, 0.2112, 0.2165, 0.2173, 0.2165, 0.3202, 0.2096, 0.2112, 0.3408, 0.2112, 0.3339, 0.2173, 0.2165, 0.2173, 0.5785, 0.3364, 0.4208, 0.3364, 0.4209, 0.3304, 0.5785, 0.3304, 0.4208, 0.3364, 0.5785, 0.3364, 0.5785, 0.3304, 0.4209, 0.3304, 0.4208, 0.3364, 0.5785, 0.3364, 0.5785, 0.3304, 0.4209, 0.3304, 0.5785, 0.3364, 0.4208, 0.3364, 0.4209, 0.3304, 0.5785, 0.3304, 0.2211, 0.3156, 0.2211, 0.2207, 0.3294, 0.2207, 0.3294, 0.3156, 0.7249, 0.1865, 0.7974, 0.1865, 0.7974, 0.1799, 0.7249, 0.1799, 0.7249, 0.1799, 0.7974, 0.1799, 0.7974, 0.1725, 0.7249, 0.1725, 0.7249, 0.1725, 0.7974, 0.1725, 0.7974, 0.1651, 0.7249, 0.1651, 0.7249, 0.1651, 0.7974, 0.1651, 0.7974, 0.1584, 0.7249, 0.1584, 0.7249, 0.1584, 0.7974, 0.1584, 0.7974, 0.1521, 0.7249, 0.1521, 0.7249, 0.1521, 0.7974, 0.1521, 0.7974, 0.1584, 0.7249, 0.1584, 0.7249, 0.1584, 0.7974, 0.1584, 0.7974, 0.1651, 0.7249, 0.1651, 0.7249, 0.1651, 0.7974, 0.1651, 0.7974, 0.1725, 0.7249, 0.1725, 0.7249, 0.1725, 0.7974, 0.1725, 0.7974, 0.1799, 0.7249, 0.1799, 0.7249, 0.1799, 0.7974, 0.1799, 0.7974, 0.1865, 0.7249, 0.1865, 0.7249, 0.1865, 0.7974, 0.1865, 0.7974, 0.1928, 0.7249, 0.1928, 0.7249, 0.1928, 0.7974, 0.1928, 0.7974, 0.1865, 0.7249, 0.1865, 0.9859, 0.2964, 0.9952, 0.3125, 0.9952, 0.331, 0.9699, 0.2872, 0.9859, 0.2964, 0.9952, 0.331, 0.9859, 0.347, 0.9514, 0.2872, 0.9699, 0.2872, 0.9859, 0.347, 0.9699, 0.3563, 0.9514, 0.3563, 0.9353, 0.2964, 0.9514, 0.2872, 0.9699, 0.3563, 0.9514, 0.3563, 0.9353, 0.347, 0.9261, 0.3125, 0.9353, 0.2964, 0.9353, 0.347, 0.9261, 0.331, 0.9261, 0.3125, 0.6222, 0.1612, 0.6222, 0.1833, 0.6443, 0.1833, 0.6443, 0.1612, 0.6443, 0.1833, 0.6222, 0.1833, 0.6222, 0.1612, 0.6443, 0.1612, 0.5042, 0.09151, 0.5042, 0.1053, 0.4905, 0.1053, 0.4905, 0.09151, 0.4264, 0.09151, 0.4264, 0.1053, 0.4127, 0.1053, 0.4127, 0.09151, 0.4264, 0.1053, 0.4264, 0.09151, 0.4514, 0.09441, 0.4514, 0.1024, 0.4905, 0.09151, 0.4905, 0.1053, 0.4593, 0.1024, 0.4593, 0.09441, 0.6443, 0.1612, 0.6222, 0.1612, 0.6081, 0.1238, 0.6194, 0.1178, 0.6222, 0.1612, 0.6443, 0.1612, 0.6194, 0.1178, 0.6081, 0.1238, 0.4593, 0.09441, 0.4593, 0.1024, 0.4514, 0.1024, 0.4514, 0.09441, 0.1519, 0.3966, 0.0597, 0.3973, 0.05924, 0.448, 0.1516, 0.4484, 0.1516, 0.4484, 0.05924, 0.448, 0.06791, 0.456, 0.1417, 0.4562, 0.1747, 0.383, 0.03785, 0.3824, 0.0597, 0.3973, 0.1519, 0.3966, 0.1611, 0.4691, 0.1417, 0.4562, 0.06791, 0.456, 0.04986, 0.4691, 0.03785, 0.3824, 0.03814, 0.4591, 0.05924, 0.448, 0.0597, 0.3973, 0.03814, 0.4591, 0.04986, 0.4691, 0.06791, 0.456, 0.05924, 0.448, 0.1729, 0.4588, 0.1516, 0.4484, 0.1417, 0.4562, 0.1611, 0.4691, 0.1729, 0.4588, 0.1747, 0.383, 0.1519, 0.3966, 0.1516, 0.4484, 0.9211, 0.6911, 0.9873, 0.6909, 0.987, 0.6781, 0.9209, 0.6796, 0.925, 0.6993, 0.9875, 0.6991, 0.9873, 0.6909, 0.9211, 0.6911, 0.925, 0.7232, 0.9875, 0.7229, 0.9875, 0.6991, 0.925, 0.6993, 0.9154, 0.7354, 0.9875, 0.7354, 0.9875, 0.7229, 0.925, 0.7232, 0.1507, 0.3435, 0.1708, 0.3438, 0.1756, 0.2397, 0.1529, 0.2396, 0.136, 0.3373, 0.1507, 0.3435, 0.1529, 0.2396, 0.1404, 0.2396, 0.09705, 0.3375, 0.136, 0.3373, 0.1404, 0.2396, 0.09812, 0.2393, 0.07448, 0.3531, 0.09705, 0.3375, 0.09812, 0.2393, 0.07522, 0.2395, 0.4834, 0.6481, 0.4834, 0.6999, 0.504, 0.6999, 0.504, 0.6481, 0.1529, 0.2321, 0.1529, 0.2396, 0.1756, 0.2397, 0.1757, 0.2323, 0.4705, 0.6481, 0.4705, 0.6999, 0.4834, 0.6999, 0.4834, 0.6481, 0.1404, 0.2321, 0.1404, 0.2396, 0.1529, 0.2396, 0.1529, 0.2321, 0.432, 0.6481, 0.432, 0.6999, 0.4705, 0.6999, 0.4705, 0.6481, 0.0982, 0.2317, 0.09812, 0.2393, 0.1404, 0.2396, 0.1404, 0.2321, 0.4109, 0.6481, 0.4109, 0.6999, 0.432, 0.6999, 0.432, 0.6481, 0.07511, 0.2312, 0.07522, 0.2395, 0.09812, 0.2393, 0.0982, 0.2317, 0.1505, 0.3512, 0.1707, 0.3516, 0.1708, 0.3438, 0.1507, 0.3435, 0.4834, 0.6999, 0.4834, 0.6481, 0.504, 0.6481, 0.504, 0.6999, 0.1358, 0.3452, 0.1505, 0.3512, 0.1507, 0.3435, 0.136, 0.3373, 0.4705, 0.6999, 0.4705, 0.6481, 0.4834, 0.6481, 0.4834, 0.6999, 0.09745, 0.3454, 0.1358, 0.3452, 0.136, 0.3373, 0.09705, 0.3375, 0.432, 0.6999, 0.432, 0.6481, 0.4705, 0.6481, 0.4705, 0.6999, 0.07475, 0.3615, 0.09745, 0.3454, 0.09705, 0.3375, 0.07448, 0.3531, 0.4109, 0.6999, 0.4109, 0.6481, 0.432, 0.6481, 0.432, 0.6999, 0.9875, 0.7792, 0.9875, 0.7354, 0.9154, 0.7354, 0.9154, 0.7792, 0.3367, 0.6481, 0.3367, 0.6999, 0.4109, 0.6999, 0.4109, 0.6481, 0.006033, 0.2327, 0.006042, 0.2417, 0.07522, 0.2395, 0.07511, 0.2312, 0.006033, 0.3521, 0.07448, 0.3531, 0.07522, 0.2395, 0.006042, 0.2417, 0.00614, 0.3612, 0.07475, 0.3615, 0.07448, 0.3531, 0.006033, 0.3521, 0.3367, 0.6999, 0.3367, 0.6481, 0.4109, 0.6481, 0.4109, 0.6999])
me_cube.use_remesh_preserve_volume = False
me_cube.use_remesh_preserve_attributes = False
me_cube.use_mirror_vertex_groups = False
me_cube.update()
arm_armature = bpy.data.armatures.new('Armature')  # bones are not reproduced

# ---- objects
ob_armature = bpy.data.objects.new('Armature', arm_armature)
ob_cube_001 = bpy.data.objects.new('Cube.001', me_cube_001)
ob_cube = bpy.data.objects.new('Cube', me_cube)
ob_lamp = bpy.data.objects.new('Lamp', light_spot)
ob_camera = bpy.data.objects.new('Camera', cam_camera)

# ---- transforms, parenting, visibility, modifiers, constraints
ob_armature.location = (-2.258, -8.15, -2.516)
ob_armature.lock_rotations_4d = False
ob_armature.empty_display_type = 'ARROWS'
ob_armature.show_in_front = True
ob_armature.lineart.crease_threshold = 0.0
ob_cube_001.location = (0.0, 0.0, 0.0)
ob_cube_001.lock_rotations_4d = False
ob_cube_001.empty_display_type = 'ARROWS'
ob_cube_001.color = (0.0, 0.0, 0.0, 1.0)
ob_cube_001.lineart.crease_threshold = 0.0
_vg = ob_cube_001.vertex_groups.new(name='Bone')
_vg.add([0, 1, 2, 3], 1.0, 'REPLACE')
_m = ob_cube_001.modifiers.new('Armature', 'ARMATURE')
_m.object = ob_armature
_m.use_bone_envelopes = True
_m.vertex_group = 'Armature'
ob_cube.location = (0.0, 0.0, 0.0)
ob_cube.lock_rotations_4d = False
ob_cube.empty_display_type = 'ARROWS'
ob_cube.color = (0.0, 0.0, 0.0, 1.0)
ob_cube.lineart.crease_threshold = 0.0
_vg = ob_cube.vertex_groups.new(name='Bone')
for _i, _w in zip([0, 1, 2, 3, 4, 5, 6, 7, 8, 9, 10, 11, 12, 13, 14, 15, 16, 17, 18, 19, 20, 21, 22, 23, 24, 25, 26, 27, 28, 29, 30, 31, 32, 33, 34, 35, 36, 37, 38, 39, 40, 41, 42, 43, 44, 45, 46, 47, 48, 49, 50, 51, 52, 53, 54, 55, 56, 57, 58, 59, 60, 61, 62, 63, 64, 65, 66, 67, 68, 69, 70, 71, 72, 73, 74, 75, 76, 77, 78, 79, 80, 81, 82, 83, 84, 85, 86, 87, 88, 89, 90, 91, 92, 93, 94, 95, 96, 97, 98, 99, 100, 101, 102, 103, 104, 105, 106, 107, 108, 109, 110, 111, 112, 113, 114, 115, 116, 117, 118, 119, 120, 121, 122, 123, 124, 125, 126, 127, 128, 129, 130, 131, 132, 133, 134, 135, 136, 137, 138, 139, 140, 141, 142, 143, 144, 145, 146, 147, 148, 149, 150, 151, 152, 153, 154, 155, 156, 157, 158, 159, 160, 161, 162, 163, 164, 165, 166, 167, 168, 169, 170, 171, 172, 173, 174, 175, 176, 177, 178, 179, 180, 181, 182, 183, 184, 185, 186, 187, 188, 189, 190, 191, 192, 193, 194, 195, 196, 197, 198, 199, 200, 201, 202, 203, 204, 205, 206, 207, 208, 209, 210, 211, 212, 213, 214, 215, 216, 217, 218, 219, 220, 221, 222, 223, 224, 225, 226, 227, 228, 229, 230, 231, 232, 233, 234, 235, 236, 237, 238, 239, 240, 241, 242, 243, 244, 245, 246, 247, 248, 249, 250, 251, 252, 253, 254, 255, 256, 257, 258, 259, 260, 261, 262, 263, 264, 265, 266, 267, 268, 269, 270, 271, 272], [1.0, 1.0, 1.0, 1.0, 1.0, 1.0, 1.0, 1.0, 1.0, 1.0, 1.0, 1.0, 1.0, 1.0, 1.0, 1.0, 1.0, 1.0, 1.0, 1.0, 1.0, 1.0, 1.0, 1.0, 1.0, 1.0, 1.0, 1.0, 1.0, 1.0, 1.0, 1.0, 1.0, 1.0, 1.0, 1.0, 1.0, 1.0, 1.0, 1.0, 1.0, 1.0, 1.0, 1.0, 1.0, 1.0, 1.0, 1.0, 1.0, 1.0, 1.0, 1.0, 1.0, 1.0, 1.0, 1.0, 1.0, 1.0, 1.0, 1.0, 1.0, 1.0, 1.0, 1.0, 1.0, 1.0, 1.0, 1.0, 1.0, 1.0, 1.0, 1.0, 1.0, 1.0, 1.0, 1.0, 1.0, 1.0, 1.0, 1.0, 1.0, 1.0, 1.0, 1.0, 1.0, 1.0, 1.0, 1.0, 1.0, 1.0, 1.0, 1.0, 1.0, 1.0, 1.0, 1.0, 1.0, 1.0, 1.0, 1.0, 1.0, 1.0, 1.0, 1.0, 1.0, 1.0, 1.0, 1.0, 1.0, 1.0, 1.0, 1.0, 1.0, 1.0, 1.0, 1.0, 1.0, 1.0, 1.0, 1.0, 1.0, 1.0, 1.0, 1.0, 1.0, 1.0, 1.0, 1.0, 1.0, 1.0, 1.0, 1.0, 1.0, 1.0, 1.0, 1.0, 1.0, 1.0, 1.0, 1.0, 1.0, 1.0, 1.0, 1.0, 1.0, 1.0, 1.0, 1.0, 1.0, 1.0, 1.0, 1.0, 1.0, 1.0, 1.0, 1.0, 1.0, 1.0, 1.0, 1.0, 1.0, 1.0, 1.0, 1.0, 1.0, 1.0, 1.0, 1.0, 1.0, 1.0, 1.0, 1.0, 1.0, 1.0, 1.0, 1.0, 1.0, 1.0, 1.0, 1.0, 1.0, 1.0, 1.0, 1.0, 1.0, 1.0, 1.0, 1.0, 1.0, 1.0, 1.0, 1.0, 1.0, 1.0, 1.0, 1.0, 1.0, 1.0, 1.0, 1.0, 1.0, 1.0, 1.0, 1.0, 1.0, 1.0, 1.0, 1.0, 1.0, 1.0, 1.0, 1.0, 1.0, 1.0, 1.0, 1.0, 1.0, 1.0, 1.0, 1.0, 1.0, 1.0, 1.0, 1.0, 1.0, 1.0, 1.0, 1.0, 1.0, 1.0, 1.0, 0.0, 0.0, 0.0, 0.0, 0.0, 0.0, 0.0, 0.0, 0.0, 0.0, 0.0, 0.0, 0.0, 0.0, 0.0, 0.0, 0.0, 0.0, 0.0, 0.0, 0.0, 0.0, 0.0, 0.0, 0.0, 0.0, 0.0, 0.0, 0.0, 0.0, 0.0, 0.0, 0.0, 0.0, 0.0, 0.0, 0.0, 0.0, 0.0, 0.0, 0.0, 0.0]): _vg.add([_i], _w, 'REPLACE')
_vg = ob_cube.vertex_groups.new(name='Bone.001')
_vg.add([231, 232, 233, 234, 235, 236, 237, 238, 239, 240, 241, 242, 243, 244, 245, 246, 247, 248, 249, 250, 251, 252, 253, 254, 255, 256, 257, 258, 259, 260, 261, 262, 263, 264, 265, 266, 267, 268, 269, 270, 271, 272], 1.0, 'REPLACE')
_m = ob_cube.modifiers.new('Armature', 'ARMATURE')
_m.object = ob_armature
_m.use_bone_envelopes = True
_m.vertex_group = 'Armature'
ob_lamp.location = (4.076, 1.005, 5.904)
ob_lamp.rotation_euler = (0.6503, 0.05522, 1.866)
ob_lamp.lock_rotations_4d = False
ob_lamp.empty_display_type = 'ARROWS'
ob_lamp.color = (0.0, 0.0, 0.0, 0.0)
ob_lamp.lineart.crease_threshold = 0.0
ob_camera.location = (7.481, -6.508, 5.344)
ob_camera.rotation_euler = (1.109, 0.01082, 0.8149)
ob_camera.lock_rotations_4d = False
ob_camera.empty_display_type = 'ARROWS'
ob_camera.color = (0.0, 0.0, 0.0, 0.0)
ob_camera.display_type = 'WIRE'
ob_camera.lineart.crease_threshold = 0.0

# ---- collection membership
col_collection_1.objects.link(ob_armature)
col_collection_1.objects.link(ob_cube_001)
col_collection_1.objects.link(ob_cube)
col_collection_1.objects.link(ob_lamp)
col_collection_1.objects.link(ob_camera)

# ---- scene / render settings (as saved in the file)
scene.camera = ob_camera
scene.frame_start = 10; scene.frame_end = 40; scene.frame_set(4)
scene.render.engine = 'BLENDER_EEVEE_NEXT'
scene.render.image_settings.file_format = 'JPEG'
scene.render.image_settings.color_mode = 'RGB'
scene.render.image_settings.compression = 90
scene.render.resolution_x = 800
scene.render.resolution_y = 600
scene.render.pixel_aspect_x = 100.0
scene.render.pixel_aspect_y = 100.0
scene.render.fps = 25
scene.render.dither_intensity = 0.0
scene.render.use_compositing = False
scene.render.use_sequencer = False
scene.render.bake_margin = 2
scene.render.bake_bias = 0.0
scene.render.use_stamp_time = False
scene.render.use_stamp_date = False
scene.render.use_stamp_frame = False
scene.render.use_stamp_camera = False
scene.render.use_stamp_scene = False
scene.render.use_stamp_filename = False
scene.render.use_stamp_render_time = False
scene.render.stamp_font_size = 0
scene.cycles.use_denoising = False
scene.cycles.samples = 10
scene.cycles.sampling_pattern = 'TABULATED_SOBOL'
scene.cycles.light_sampling_threshold = 0.0
scene.cycles.use_adaptive_sampling = False
scene.cycles.use_light_tree = False
scene.cycles.blur_glossy = 0.0
scene.cycles.volume_bounces = 1
scene.cycles.pixel_filter_type = 'GAUSSIAN'
scene.cycles.sample_clamp_indirect = 0.0
scene.view_settings.view_transform = 'Raw'
bpy.context.view_layer.update()
